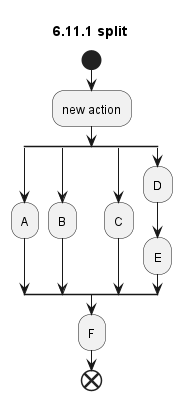

The diagram above was rendered by PlantUML. Its source (embedded in the PNG):
@startuml
title 6.11.1 split
start
:new action;
split
    :A;
split again
    :B;
split again
    :C;
split again
    :D;
    :E;
end split
:F;
end
@enduml